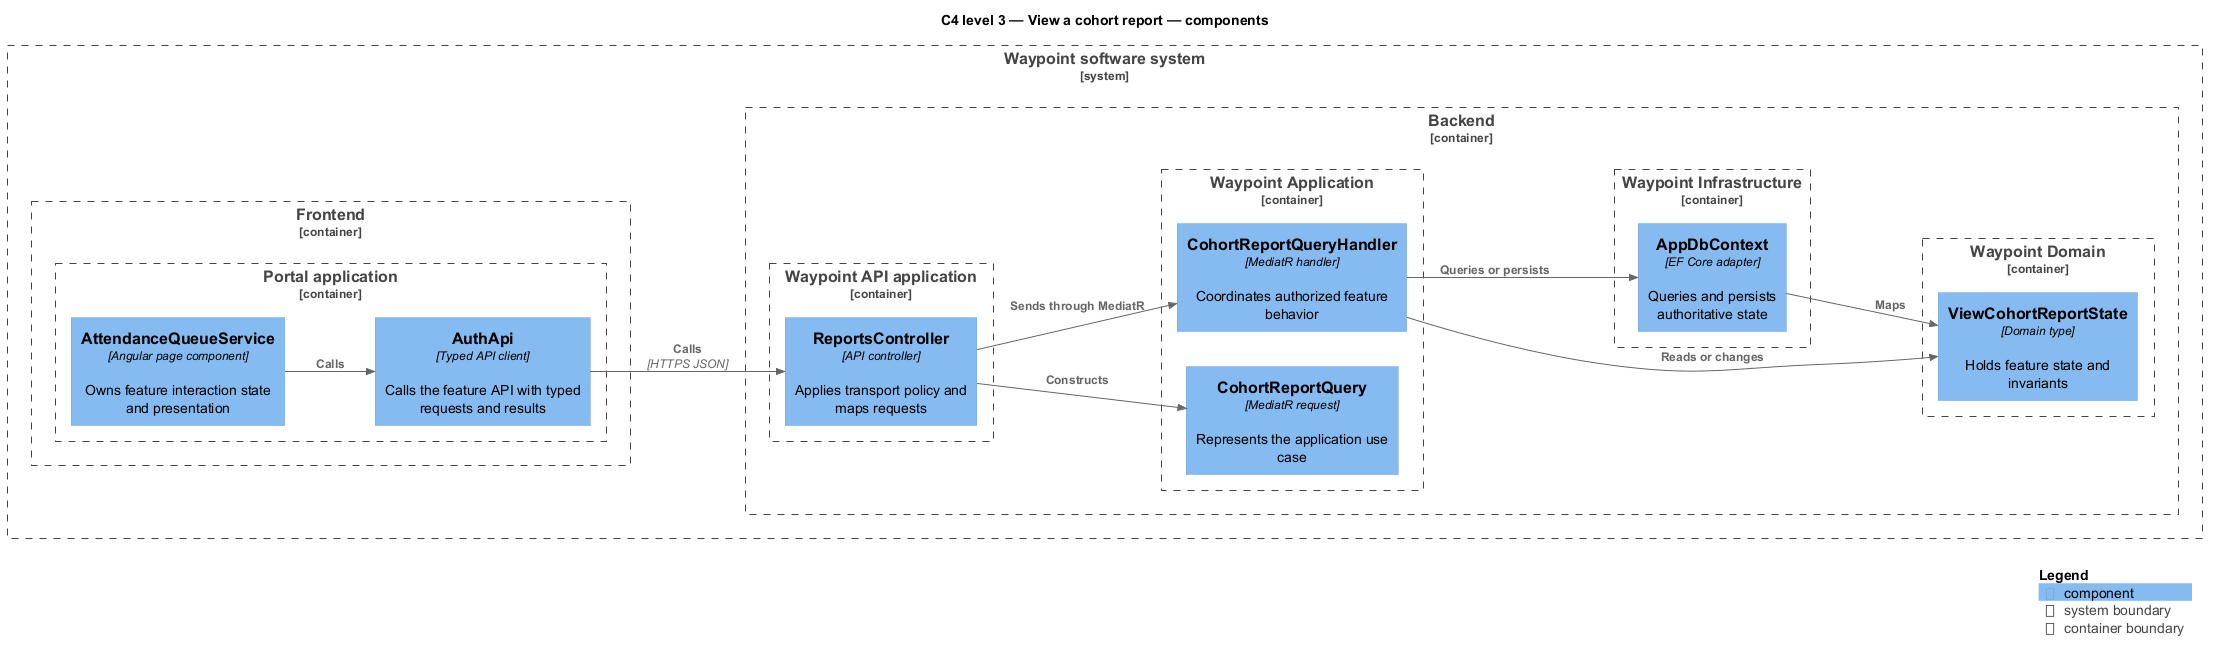

The diagram above was rendered by PlantUML. Its source (embedded in the PNG):
@startuml
!include <C4/C4_Component>
LAYOUT_LEFT_RIGHT()
title C4 level 3 — View a cohort report — components
System_Boundary(waypoint, "Waypoint software system") {
  Container_Boundary(frontend, "Frontend") {
    Container_Boundary(frontend_app, "Portal application") {
      Component(page, "AttendanceQueueService", "Angular page component", "Owns feature interaction state and presentation")
      Component(client, "AuthApi", "Typed API client", "Calls the feature API with typed requests and results")
    }
  }
  Container_Boundary(backend, "Backend") {
    Container_Boundary(api_app, "Waypoint API application") {
      Component(controller, "ReportsController", "API controller", "Applies transport policy and maps requests")
    }
    Container_Boundary(application, "Waypoint Application") {
      Component(request, "CohortReportQuery", "MediatR request", "Represents the application use case")
      Component(handler, "CohortReportQueryHandler", "MediatR handler", "Coordinates authorized feature behavior")
    }
    Container_Boundary(domain, "Waypoint Domain") {
      Component(entity, "ViewCohortReportState", "Domain type", "Holds feature state and invariants")
    }
    Container_Boundary(infrastructure, "Waypoint Infrastructure") {
      Component(persistence, "AppDbContext", "EF Core adapter", "Queries and persists authoritative state")
    }
  }
}
Rel(page, client, "Calls")
Rel(client, controller, "Calls", "HTTPS JSON")
Rel(controller, request, "Constructs")
Rel(controller, handler, "Sends through MediatR")
Rel(handler, entity, "Reads or changes")
Rel(handler, persistence, "Queries or persists")
Rel(persistence, entity, "Maps")
SHOW_LEGEND()
@enduml